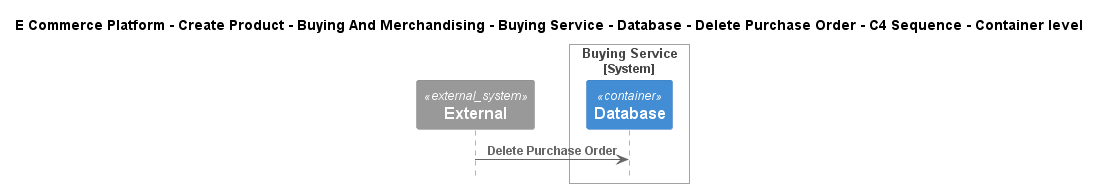

The diagram above was rendered by PlantUML. Its source (embedded in the PNG):
@startuml
!include ..\..\..\..\..\..\..\..\..\.c4s\C4_Sequence.puml

title E Commerce Platform - Create Product - Buying And Merchandising - Buying Service - Database - Delete Purchase Order - C4 Sequence - Container level

System_Ext(C4InterFlow.SoftwareSystems.ExternalSystem, "External", "")

System_Boundary(ECommercePlatform.CreateProduct.BuyingAndMerchandising.SoftwareSystems.BuyingService, "Buying Service")
    Container(ECommercePlatform.CreateProduct.BuyingAndMerchandising.SoftwareSystems.BuyingService.Containers.Database, "Database", "", "")
Boundary_End()

Rel(C4InterFlow.SoftwareSystems.ExternalSystem, ECommercePlatform.CreateProduct.BuyingAndMerchandising.SoftwareSystems.BuyingService.Containers.Database, "Delete Purchase Order")


@enduml